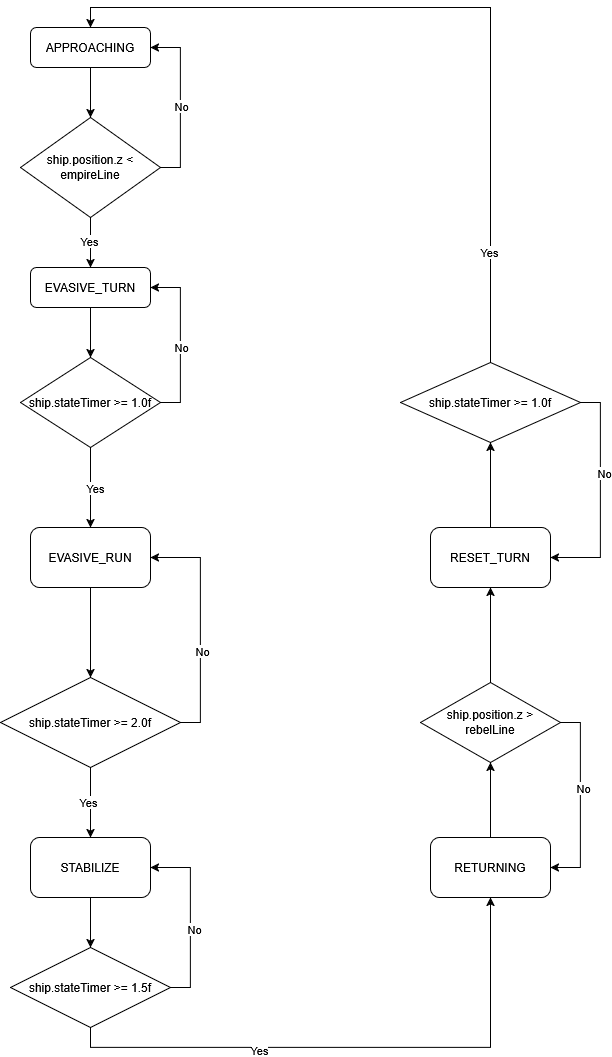

The diagram above was exported from draw.io. Its source (the exported page's mxGraphModel, read from the mxfile embedded in the PNG):
<mxGraphModel dx="1327" dy="534" grid="1" gridSize="10" guides="1" tooltips="1" connect="1" arrows="1" fold="1" page="1" pageScale="1" pageWidth="827" pageHeight="1169" math="0" shadow="0">
  <root>
    <mxCell id="WIyWlLk6GJQsqaUBKTNV-0" />
    <mxCell id="WIyWlLk6GJQsqaUBKTNV-1" parent="WIyWlLk6GJQsqaUBKTNV-0" />
    <mxCell id="LvBn1lJK8Y6QSXrUPyC9-6" edge="1" parent="WIyWlLk6GJQsqaUBKTNV-1" source="WIyWlLk6GJQsqaUBKTNV-3" style="edgeStyle=orthogonalEdgeStyle;rounded=0;orthogonalLoop=1;jettySize=auto;html=1;exitX=0.5;exitY=1;exitDx=0;exitDy=0;entryX=0.5;entryY=0;entryDx=0;entryDy=0;" target="LvBn1lJK8Y6QSXrUPyC9-0">
      <mxGeometry relative="1" as="geometry" />
    </mxCell>
    <mxCell id="WIyWlLk6GJQsqaUBKTNV-3" parent="WIyWlLk6GJQsqaUBKTNV-1" style="rounded=1;whiteSpace=wrap;html=1;fontSize=12;glass=0;strokeWidth=1;shadow=0;" value="APPROACHING" vertex="1">
      <mxGeometry height="40" width="120" x="160" y="80" as="geometry" />
    </mxCell>
    <mxCell id="LvBn1lJK8Y6QSXrUPyC9-2" edge="1" parent="WIyWlLk6GJQsqaUBKTNV-1" source="LvBn1lJK8Y6QSXrUPyC9-0" style="edgeStyle=orthogonalEdgeStyle;rounded=0;orthogonalLoop=1;jettySize=auto;html=1;exitX=1;exitY=0.5;exitDx=0;exitDy=0;entryX=1;entryY=0.5;entryDx=0;entryDy=0;" target="WIyWlLk6GJQsqaUBKTNV-3">
      <mxGeometry relative="1" as="geometry" />
    </mxCell>
    <mxCell id="LvBn1lJK8Y6QSXrUPyC9-3" connectable="0" parent="LvBn1lJK8Y6QSXrUPyC9-2" style="edgeLabel;html=1;align=center;verticalAlign=middle;resizable=0;points=[];" value="No" vertex="1">
      <mxGeometry relative="1" x="-0.0376" as="geometry">
        <mxPoint as="offset" />
      </mxGeometry>
    </mxCell>
    <mxCell id="LvBn1lJK8Y6QSXrUPyC9-5" edge="1" parent="WIyWlLk6GJQsqaUBKTNV-1" source="LvBn1lJK8Y6QSXrUPyC9-0" style="edgeStyle=orthogonalEdgeStyle;rounded=0;orthogonalLoop=1;jettySize=auto;html=1;exitX=0.5;exitY=1;exitDx=0;exitDy=0;entryX=0.5;entryY=0;entryDx=0;entryDy=0;" target="LvBn1lJK8Y6QSXrUPyC9-4">
      <mxGeometry relative="1" as="geometry" />
    </mxCell>
    <mxCell id="LvBn1lJK8Y6QSXrUPyC9-8" connectable="0" parent="LvBn1lJK8Y6QSXrUPyC9-5" style="edgeLabel;html=1;align=center;verticalAlign=middle;resizable=0;points=[];" value="Yes" vertex="1">
      <mxGeometry relative="1" x="-0.092" y="-2" as="geometry">
        <mxPoint as="offset" />
      </mxGeometry>
    </mxCell>
    <mxCell id="LvBn1lJK8Y6QSXrUPyC9-0" parent="WIyWlLk6GJQsqaUBKTNV-1" style="rhombus;whiteSpace=wrap;html=1;" value="ship.position.z &amp;lt; empireLine" vertex="1">
      <mxGeometry height="100" width="140" x="150" y="170" as="geometry" />
    </mxCell>
    <mxCell id="LvBn1lJK8Y6QSXrUPyC9-10" edge="1" parent="WIyWlLk6GJQsqaUBKTNV-1" source="LvBn1lJK8Y6QSXrUPyC9-4" style="edgeStyle=orthogonalEdgeStyle;rounded=0;orthogonalLoop=1;jettySize=auto;html=1;exitX=0.5;exitY=1;exitDx=0;exitDy=0;entryX=0.5;entryY=0;entryDx=0;entryDy=0;" target="LvBn1lJK8Y6QSXrUPyC9-9">
      <mxGeometry relative="1" as="geometry" />
    </mxCell>
    <mxCell id="LvBn1lJK8Y6QSXrUPyC9-4" parent="WIyWlLk6GJQsqaUBKTNV-1" style="rounded=1;whiteSpace=wrap;html=1;fontSize=12;glass=0;strokeWidth=1;shadow=0;" value="EVASIVE_TURN" vertex="1">
      <mxGeometry height="40" width="120" x="160" y="320" as="geometry" />
    </mxCell>
    <mxCell id="LvBn1lJK8Y6QSXrUPyC9-12" edge="1" parent="WIyWlLk6GJQsqaUBKTNV-1" source="LvBn1lJK8Y6QSXrUPyC9-9" style="edgeStyle=orthogonalEdgeStyle;rounded=0;orthogonalLoop=1;jettySize=auto;html=1;exitX=1;exitY=0.5;exitDx=0;exitDy=0;entryX=1;entryY=0.5;entryDx=0;entryDy=0;" target="LvBn1lJK8Y6QSXrUPyC9-4">
      <mxGeometry relative="1" as="geometry" />
    </mxCell>
    <mxCell id="LvBn1lJK8Y6QSXrUPyC9-13" connectable="0" parent="LvBn1lJK8Y6QSXrUPyC9-12" style="edgeLabel;html=1;align=center;verticalAlign=middle;resizable=0;points=[];" value="No" vertex="1">
      <mxGeometry relative="1" x="-0.0752" as="geometry">
        <mxPoint as="offset" />
      </mxGeometry>
    </mxCell>
    <mxCell id="LvBn1lJK8Y6QSXrUPyC9-14" edge="1" parent="WIyWlLk6GJQsqaUBKTNV-1" source="LvBn1lJK8Y6QSXrUPyC9-9" style="edgeStyle=orthogonalEdgeStyle;rounded=0;orthogonalLoop=1;jettySize=auto;html=1;exitX=0.5;exitY=1;exitDx=0;exitDy=0;entryX=0.5;entryY=0;entryDx=0;entryDy=0;" target="LvBn1lJK8Y6QSXrUPyC9-11">
      <mxGeometry relative="1" as="geometry" />
    </mxCell>
    <mxCell id="LvBn1lJK8Y6QSXrUPyC9-15" connectable="0" parent="LvBn1lJK8Y6QSXrUPyC9-14" style="edgeLabel;html=1;align=center;verticalAlign=middle;resizable=0;points=[];" value="Yes" vertex="1">
      <mxGeometry relative="1" x="0.0175" y="4" as="geometry">
        <mxPoint as="offset" />
      </mxGeometry>
    </mxCell>
    <mxCell id="LvBn1lJK8Y6QSXrUPyC9-9" parent="WIyWlLk6GJQsqaUBKTNV-1" style="rhombus;whiteSpace=wrap;html=1;" value="&lt;font style=&quot;font-size: 12px;&quot;&gt;ship.stateTimer &amp;gt;= 1.0f&lt;/font&gt;" vertex="1">
      <mxGeometry height="90" width="140" x="150" y="410" as="geometry" />
    </mxCell>
    <mxCell id="LvBn1lJK8Y6QSXrUPyC9-17" edge="1" parent="WIyWlLk6GJQsqaUBKTNV-1" source="LvBn1lJK8Y6QSXrUPyC9-11" style="edgeStyle=orthogonalEdgeStyle;rounded=0;orthogonalLoop=1;jettySize=auto;html=1;exitX=0.5;exitY=1;exitDx=0;exitDy=0;" target="LvBn1lJK8Y6QSXrUPyC9-16">
      <mxGeometry relative="1" as="geometry" />
    </mxCell>
    <mxCell id="LvBn1lJK8Y6QSXrUPyC9-11" parent="WIyWlLk6GJQsqaUBKTNV-1" style="rounded=1;whiteSpace=wrap;html=1;" value="EVASIVE_RUN" vertex="1">
      <mxGeometry height="60" width="120" x="160" y="580" as="geometry" />
    </mxCell>
    <mxCell id="LvBn1lJK8Y6QSXrUPyC9-19" edge="1" parent="WIyWlLk6GJQsqaUBKTNV-1" source="LvBn1lJK8Y6QSXrUPyC9-16" style="edgeStyle=orthogonalEdgeStyle;rounded=0;orthogonalLoop=1;jettySize=auto;html=1;entryX=0.5;entryY=0;entryDx=0;entryDy=0;" target="LvBn1lJK8Y6QSXrUPyC9-20">
      <mxGeometry relative="1" as="geometry">
        <mxPoint x="220" y="880" as="targetPoint" />
      </mxGeometry>
    </mxCell>
    <mxCell id="LvBn1lJK8Y6QSXrUPyC9-24" connectable="0" parent="LvBn1lJK8Y6QSXrUPyC9-19" style="edgeLabel;html=1;align=center;verticalAlign=middle;resizable=0;points=[];" value="Yes" vertex="1">
      <mxGeometry relative="1" x="-0.0114" y="-3" as="geometry">
        <mxPoint as="offset" />
      </mxGeometry>
    </mxCell>
    <mxCell id="LvBn1lJK8Y6QSXrUPyC9-22" edge="1" parent="WIyWlLk6GJQsqaUBKTNV-1" source="LvBn1lJK8Y6QSXrUPyC9-16" style="edgeStyle=orthogonalEdgeStyle;rounded=0;orthogonalLoop=1;jettySize=auto;html=1;exitX=1;exitY=0.5;exitDx=0;exitDy=0;entryX=1;entryY=0.5;entryDx=0;entryDy=0;" target="LvBn1lJK8Y6QSXrUPyC9-11">
      <mxGeometry relative="1" as="geometry" />
    </mxCell>
    <mxCell id="LvBn1lJK8Y6QSXrUPyC9-23" connectable="0" parent="LvBn1lJK8Y6QSXrUPyC9-22" style="edgeLabel;html=1;align=center;verticalAlign=middle;resizable=0;points=[];" value="No" vertex="1">
      <mxGeometry relative="1" x="-0.2221" y="-1" as="geometry">
        <mxPoint as="offset" />
      </mxGeometry>
    </mxCell>
    <mxCell id="LvBn1lJK8Y6QSXrUPyC9-16" parent="WIyWlLk6GJQsqaUBKTNV-1" style="rhombus;whiteSpace=wrap;html=1;" value="ship.stateTimer &amp;gt;= 2.0f" vertex="1">
      <mxGeometry height="90" width="180" x="130" y="730" as="geometry" />
    </mxCell>
    <mxCell id="LvBn1lJK8Y6QSXrUPyC9-26" edge="1" parent="WIyWlLk6GJQsqaUBKTNV-1" source="LvBn1lJK8Y6QSXrUPyC9-20" style="edgeStyle=orthogonalEdgeStyle;rounded=0;orthogonalLoop=1;jettySize=auto;html=1;entryX=0.5;entryY=0;entryDx=0;entryDy=0;" target="LvBn1lJK8Y6QSXrUPyC9-25">
      <mxGeometry relative="1" as="geometry" />
    </mxCell>
    <mxCell id="LvBn1lJK8Y6QSXrUPyC9-20" parent="WIyWlLk6GJQsqaUBKTNV-1" style="rounded=1;whiteSpace=wrap;html=1;" value="STABILIZE" vertex="1">
      <mxGeometry height="60" width="120" x="160" y="890" as="geometry" />
    </mxCell>
    <mxCell id="LvBn1lJK8Y6QSXrUPyC9-29" edge="1" parent="WIyWlLk6GJQsqaUBKTNV-1" source="LvBn1lJK8Y6QSXrUPyC9-25" style="edgeStyle=orthogonalEdgeStyle;rounded=0;orthogonalLoop=1;jettySize=auto;html=1;exitX=1;exitY=0.5;exitDx=0;exitDy=0;entryX=1;entryY=0.5;entryDx=0;entryDy=0;" target="LvBn1lJK8Y6QSXrUPyC9-20">
      <mxGeometry relative="1" as="geometry" />
    </mxCell>
    <mxCell id="LvBn1lJK8Y6QSXrUPyC9-30" connectable="0" parent="LvBn1lJK8Y6QSXrUPyC9-29" style="edgeLabel;html=1;align=center;verticalAlign=middle;resizable=0;points=[];" value="No" vertex="1">
      <mxGeometry relative="1" x="-0.1233" y="-3" as="geometry">
        <mxPoint as="offset" />
      </mxGeometry>
    </mxCell>
    <mxCell id="LvBn1lJK8Y6QSXrUPyC9-35" edge="1" parent="WIyWlLk6GJQsqaUBKTNV-1" source="LvBn1lJK8Y6QSXrUPyC9-25" style="edgeStyle=orthogonalEdgeStyle;rounded=0;orthogonalLoop=1;jettySize=auto;html=1;entryX=0.5;entryY=1;entryDx=0;entryDy=0;" target="LvBn1lJK8Y6QSXrUPyC9-31">
      <mxGeometry relative="1" as="geometry">
        <Array as="points">
          <mxPoint x="220" y="1100" />
          <mxPoint x="620" y="1100" />
        </Array>
      </mxGeometry>
    </mxCell>
    <mxCell id="LvBn1lJK8Y6QSXrUPyC9-36" connectable="0" parent="LvBn1lJK8Y6QSXrUPyC9-35" style="edgeLabel;html=1;align=center;verticalAlign=middle;resizable=0;points=[];" value="Yes" vertex="1">
      <mxGeometry relative="1" x="-0.3373" y="-2" as="geometry">
        <mxPoint as="offset" />
      </mxGeometry>
    </mxCell>
    <mxCell id="LvBn1lJK8Y6QSXrUPyC9-25" parent="WIyWlLk6GJQsqaUBKTNV-1" style="rhombus;whiteSpace=wrap;html=1;" value="ship.stateTimer &amp;gt;= 1.5f" vertex="1">
      <mxGeometry height="80" width="160" x="140" y="1000" as="geometry" />
    </mxCell>
    <mxCell id="LvBn1lJK8Y6QSXrUPyC9-38" edge="1" parent="WIyWlLk6GJQsqaUBKTNV-1" source="LvBn1lJK8Y6QSXrUPyC9-31" style="edgeStyle=orthogonalEdgeStyle;rounded=0;orthogonalLoop=1;jettySize=auto;html=1;entryX=0.5;entryY=1;entryDx=0;entryDy=0;" target="LvBn1lJK8Y6QSXrUPyC9-37">
      <mxGeometry relative="1" as="geometry" />
    </mxCell>
    <mxCell id="LvBn1lJK8Y6QSXrUPyC9-31" parent="WIyWlLk6GJQsqaUBKTNV-1" style="rounded=1;whiteSpace=wrap;html=1;" value="RETURNING" vertex="1">
      <mxGeometry height="60" width="120" x="560" y="890" as="geometry" />
    </mxCell>
    <mxCell id="LvBn1lJK8Y6QSXrUPyC9-39" edge="1" parent="WIyWlLk6GJQsqaUBKTNV-1" source="LvBn1lJK8Y6QSXrUPyC9-37" style="edgeStyle=orthogonalEdgeStyle;rounded=0;orthogonalLoop=1;jettySize=auto;html=1;entryX=1;entryY=0.5;entryDx=0;entryDy=0;" target="LvBn1lJK8Y6QSXrUPyC9-31">
      <mxGeometry relative="1" as="geometry">
        <Array as="points">
          <mxPoint x="710" y="775" />
          <mxPoint x="710" y="920" />
        </Array>
      </mxGeometry>
    </mxCell>
    <mxCell id="LvBn1lJK8Y6QSXrUPyC9-40" connectable="0" parent="LvBn1lJK8Y6QSXrUPyC9-39" style="edgeLabel;html=1;align=center;verticalAlign=middle;resizable=0;points=[];" value="No" vertex="1">
      <mxGeometry relative="1" x="-0.1272" y="2" as="geometry">
        <mxPoint as="offset" />
      </mxGeometry>
    </mxCell>
    <mxCell id="LvBn1lJK8Y6QSXrUPyC9-43" edge="1" parent="WIyWlLk6GJQsqaUBKTNV-1" source="LvBn1lJK8Y6QSXrUPyC9-37" style="edgeStyle=orthogonalEdgeStyle;rounded=0;orthogonalLoop=1;jettySize=auto;html=1;entryX=0.5;entryY=1;entryDx=0;entryDy=0;" target="LvBn1lJK8Y6QSXrUPyC9-42">
      <mxGeometry relative="1" as="geometry" />
    </mxCell>
    <mxCell id="LvBn1lJK8Y6QSXrUPyC9-37" parent="WIyWlLk6GJQsqaUBKTNV-1" style="rhombus;whiteSpace=wrap;html=1;" value="ship.position.z &amp;gt; rebelLine" vertex="1">
      <mxGeometry height="80" width="140" x="550" y="735" as="geometry" />
    </mxCell>
    <mxCell id="LvBn1lJK8Y6QSXrUPyC9-45" edge="1" parent="WIyWlLk6GJQsqaUBKTNV-1" source="LvBn1lJK8Y6QSXrUPyC9-42" style="edgeStyle=orthogonalEdgeStyle;rounded=0;orthogonalLoop=1;jettySize=auto;html=1;entryX=0.5;entryY=1;entryDx=0;entryDy=0;" target="LvBn1lJK8Y6QSXrUPyC9-44">
      <mxGeometry relative="1" as="geometry" />
    </mxCell>
    <mxCell id="LvBn1lJK8Y6QSXrUPyC9-42" parent="WIyWlLk6GJQsqaUBKTNV-1" style="rounded=1;whiteSpace=wrap;html=1;" value="RESET_TURN" vertex="1">
      <mxGeometry height="60" width="120" x="560" y="580" as="geometry" />
    </mxCell>
    <mxCell id="LvBn1lJK8Y6QSXrUPyC9-46" edge="1" parent="WIyWlLk6GJQsqaUBKTNV-1" source="LvBn1lJK8Y6QSXrUPyC9-44" style="edgeStyle=orthogonalEdgeStyle;rounded=0;orthogonalLoop=1;jettySize=auto;html=1;entryX=1;entryY=0.5;entryDx=0;entryDy=0;" target="LvBn1lJK8Y6QSXrUPyC9-42">
      <mxGeometry relative="1" as="geometry">
        <Array as="points">
          <mxPoint x="730" y="455" />
          <mxPoint x="730" y="610" />
        </Array>
      </mxGeometry>
    </mxCell>
    <mxCell id="LvBn1lJK8Y6QSXrUPyC9-47" connectable="0" parent="LvBn1lJK8Y6QSXrUPyC9-46" style="edgeLabel;html=1;align=center;verticalAlign=middle;resizable=0;points=[];" value="No" vertex="1">
      <mxGeometry relative="1" x="-0.2036" y="3" as="geometry">
        <mxPoint as="offset" />
      </mxGeometry>
    </mxCell>
    <mxCell id="LvBn1lJK8Y6QSXrUPyC9-48" edge="1" parent="WIyWlLk6GJQsqaUBKTNV-1" source="LvBn1lJK8Y6QSXrUPyC9-44" style="edgeStyle=orthogonalEdgeStyle;rounded=0;orthogonalLoop=1;jettySize=auto;html=1;entryX=0.5;entryY=0;entryDx=0;entryDy=0;" target="WIyWlLk6GJQsqaUBKTNV-3">
      <mxGeometry relative="1" as="geometry">
        <Array as="points">
          <mxPoint x="620" y="60" />
          <mxPoint x="220" y="60" />
        </Array>
      </mxGeometry>
    </mxCell>
    <mxCell id="LvBn1lJK8Y6QSXrUPyC9-50" connectable="0" parent="LvBn1lJK8Y6QSXrUPyC9-48" style="edgeLabel;html=1;align=center;verticalAlign=middle;resizable=0;points=[];" value="Yes" vertex="1">
      <mxGeometry relative="1" x="-0.7145" y="2" as="geometry">
        <mxPoint y="-1" as="offset" />
      </mxGeometry>
    </mxCell>
    <mxCell id="LvBn1lJK8Y6QSXrUPyC9-44" parent="WIyWlLk6GJQsqaUBKTNV-1" style="rhombus;whiteSpace=wrap;html=1;" value="ship.stateTimer &amp;gt;= 1.0f" vertex="1">
      <mxGeometry height="80" width="180" x="530" y="415" as="geometry" />
    </mxCell>
  </root>
</mxGraphModel>